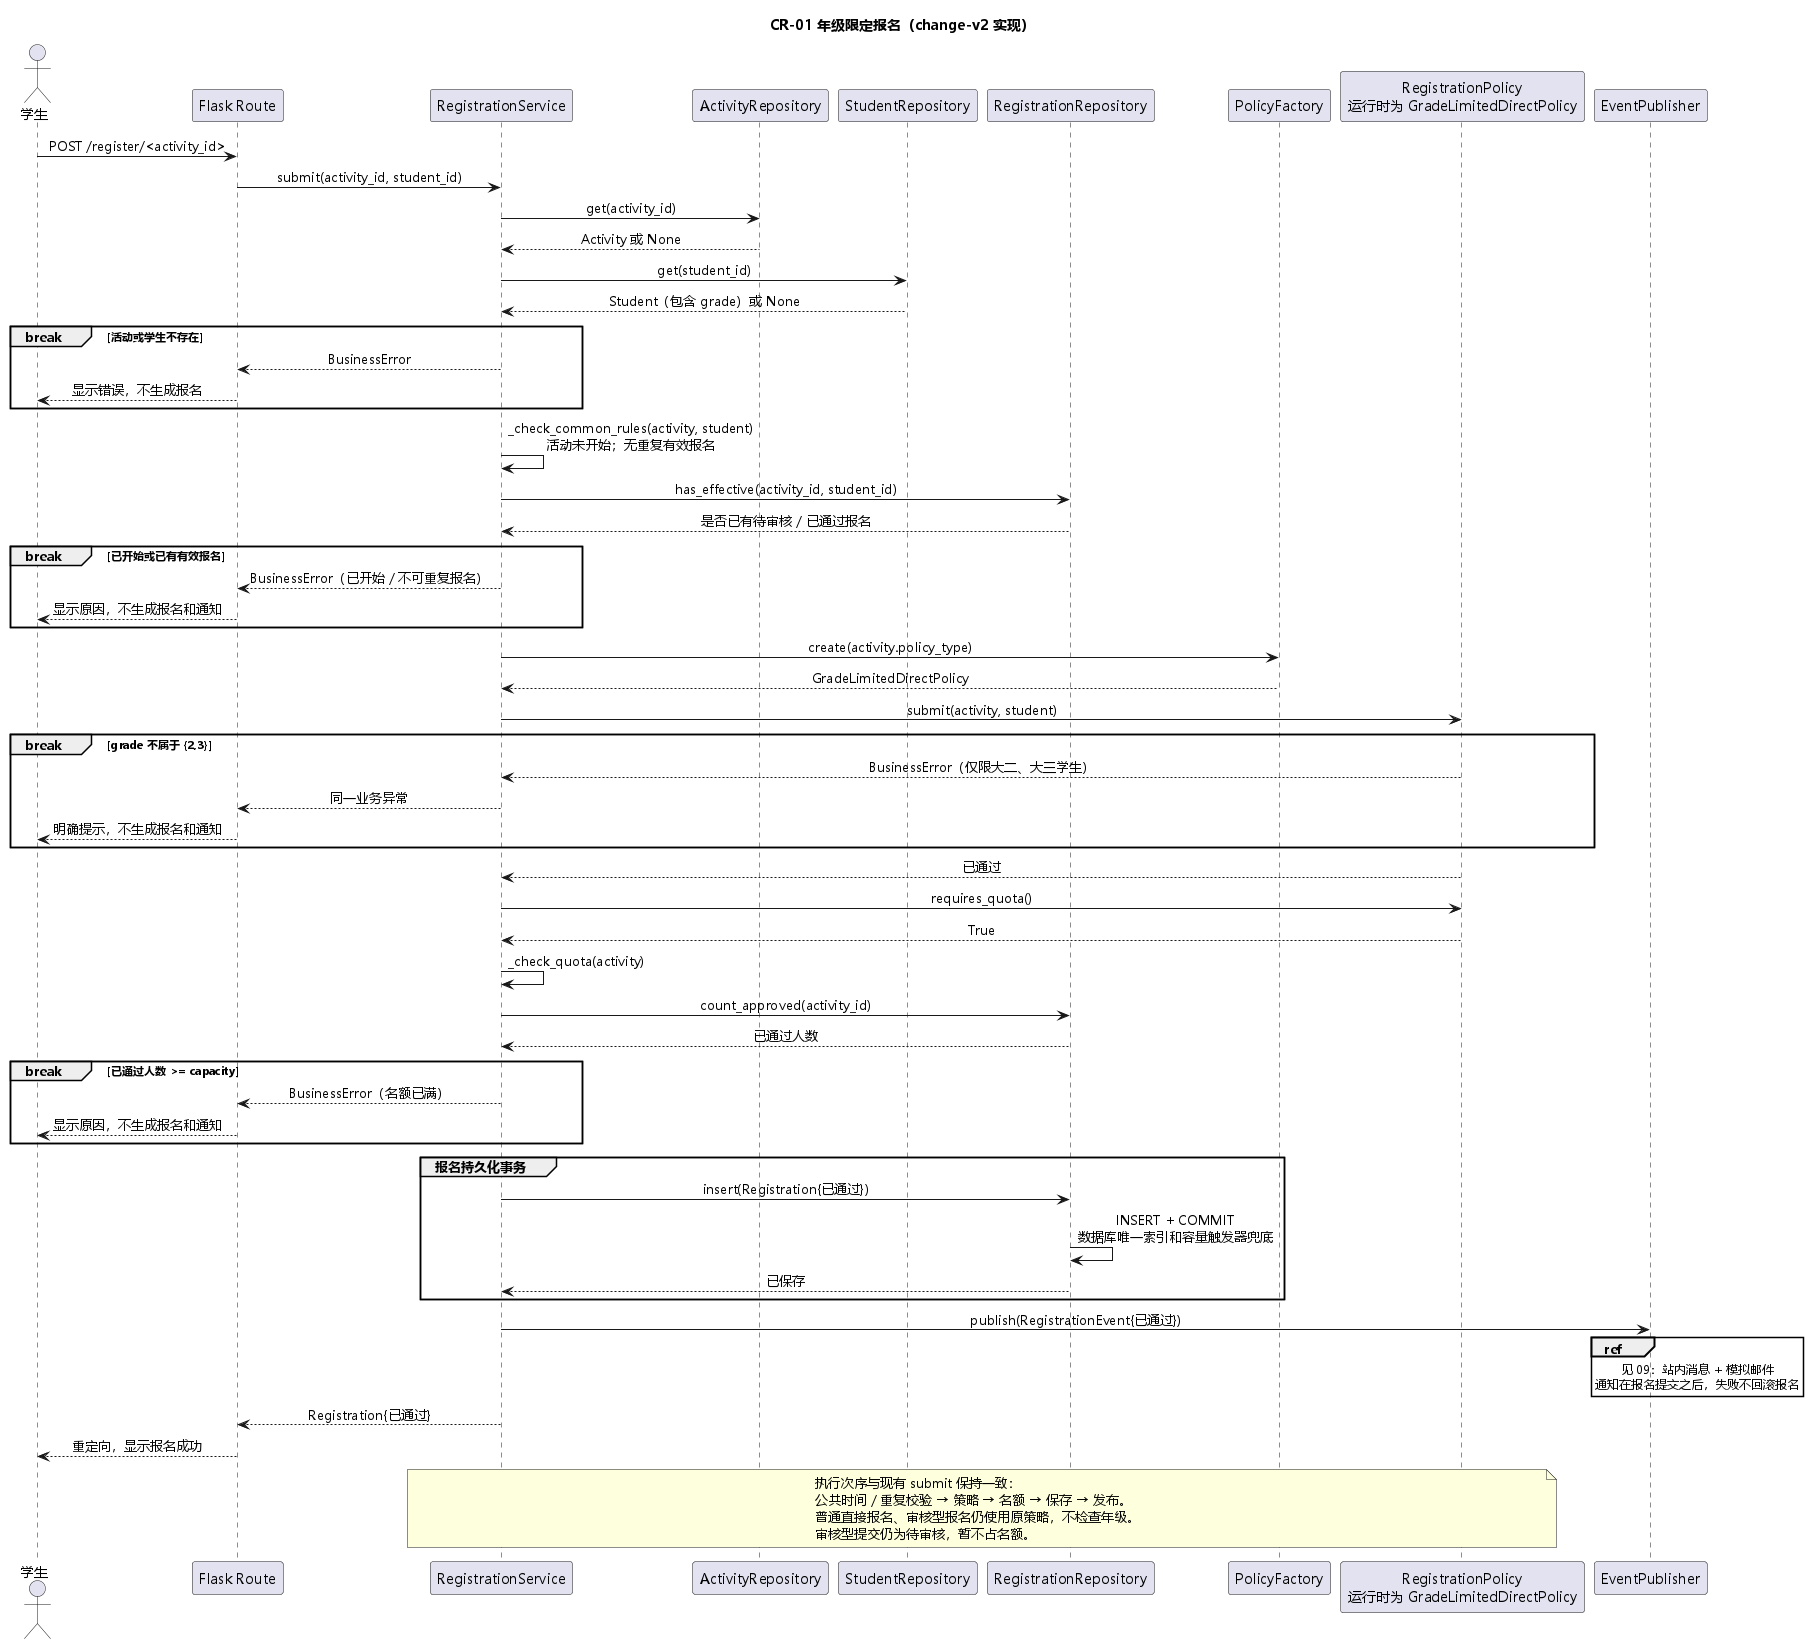

The diagram above was rendered by PlantUML. Its source (embedded in the PNG):
@startuml
skinparam defaultFontName "Microsoft YaHei"
skinparam backgroundColor white
skinparam shadowing false
skinparam sequenceMessageAlign center
title CR-01 年级限定报名（change-v2 实现）

actor 学生 as User
participant "Flask Route" as Route
participant RegistrationService as Service
participant ActivityRepository as Activities
participant StudentRepository as Students
participant RegistrationRepository as Registrations
participant PolicyFactory as Factory
participant "RegistrationPolicy\n运行时为 GradeLimitedDirectPolicy" as Policy
participant EventPublisher as Publisher

User -> Route : POST /register/<activity_id>
Route -> Service : submit(activity_id, student_id)
Service -> Activities : get(activity_id)
Activities --> Service : Activity 或 None
Service -> Students : get(student_id)
Students --> Service : Student（包含 grade）或 None

break 活动或学生不存在
  Service --> Route : BusinessError
  Route --> User : 显示错误，不生成报名
end

Service -> Service : _check_common_rules(activity, student)\n活动未开始；无重复有效报名
Service -> Registrations : has_effective(activity_id, student_id)
Registrations --> Service : 是否已有待审核 / 已通过报名
break 已开始或已有有效报名
  Service --> Route : BusinessError（已开始 / 不可重复报名）
  Route --> User : 显示原因，不生成报名和通知
end

Service -> Factory : create(activity.policy_type)
Factory --> Service : GradeLimitedDirectPolicy
Service -> Policy : submit(activity, student)
break grade 不属于 {2,3}
  Policy --> Service : BusinessError（仅限大二、大三学生）
  Service --> Route : 同一业务异常
  Route --> User : 明确提示，不生成报名和通知
end
Policy --> Service : 已通过

Service -> Policy : requires_quota()
Policy --> Service : True
Service -> Service : _check_quota(activity)
Service -> Registrations : count_approved(activity_id)
Registrations --> Service : 已通过人数
break 已通过人数 >= capacity
  Service --> Route : BusinessError（名额已满）
  Route --> User : 显示原因，不生成报名和通知
end

group 报名持久化事务
  Service -> Registrations : insert(Registration{已通过})
  Registrations -> Registrations : INSERT + COMMIT\n数据库唯一索引和容量触发器兜底
  Registrations --> Service : 已保存
end

Service -> Publisher : publish(RegistrationEvent{已通过})
ref over Publisher
  见 09：站内消息 + 模拟邮件
  通知在报名提交之后，失败不回滚报名
end ref
Service --> Route : Registration{已通过}
Route --> User : 重定向，显示报名成功

note over Service,Policy
  执行次序与现有 submit 保持一致：
  公共时间 / 重复校验 → 策略 → 名额 → 保存 → 发布。
  普通直接报名、审核型报名仍使用原策略，不检查年级。
  审核型提交仍为待审核，暂不占名额。
end note
@enduml